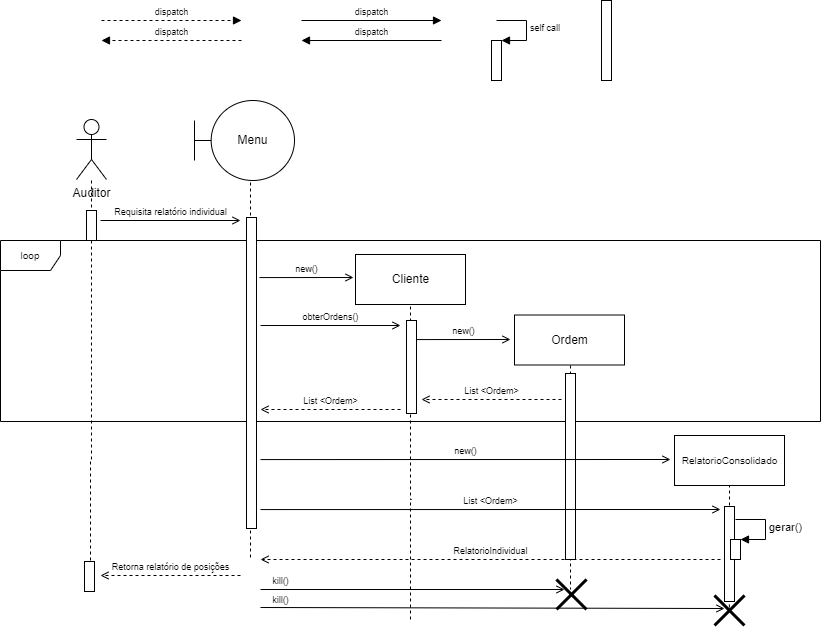

The diagram above was exported from draw.io. Its source (the exported page's mxGraphModel, read from the mxfile embedded in the PNG):
<mxGraphModel dx="748" dy="425" grid="1" gridSize="10" guides="1" tooltips="1" connect="1" arrows="1" fold="1" page="1" pageScale="1" pageWidth="827" pageHeight="1169" math="0" shadow="0">
  <root>
    <mxCell id="0" />
    <mxCell id="uargvxCBXcEdLmsPK4Fz-19" value="Frames" style="locked=1;" parent="0" />
    <mxCell id="KXFDZdW5YiYo52RpV6Pu-25" value="loop" style="shape=umlFrame;whiteSpace=wrap;html=1;fontSize=10;connectable=0;allowArrows=0;" vertex="1" parent="uargvxCBXcEdLmsPK4Fz-19">
      <mxGeometry x="30" y="260" width="820" height="181" as="geometry" />
    </mxCell>
    <mxCell id="1" value="Lifeline" style="" parent="0" />
    <mxCell id="uargvxCBXcEdLmsPK4Fz-6" style="edgeStyle=orthogonalEdgeStyle;rounded=0;orthogonalLoop=1;jettySize=auto;html=1;dashed=1;endArrow=none;endFill=0;" parent="1" edge="1">
      <mxGeometry relative="1" as="geometry">
        <mxPoint x="120" y="580" as="targetPoint" />
        <mxPoint x="121" y="200" as="sourcePoint" />
        <Array as="points">
          <mxPoint x="121" y="480" />
        </Array>
      </mxGeometry>
    </mxCell>
    <mxCell id="7DZXS5kJn3IvhMB3W_RJ-23" style="edgeStyle=orthogonalEdgeStyle;rounded=0;orthogonalLoop=1;jettySize=auto;html=1;dashed=1;endArrow=none;endFill=0;cloneable=1;anchorPointDirection=1;" parent="1" edge="1">
      <mxGeometry relative="1" as="geometry">
        <mxPoint x="440" y="639" as="targetPoint" />
        <mxPoint x="440" y="320" as="sourcePoint" />
        <Array as="points">
          <mxPoint x="441" y="519" />
          <mxPoint x="441" y="519" />
        </Array>
      </mxGeometry>
    </mxCell>
    <mxCell id="7DZXS5kJn3IvhMB3W_RJ-25" style="edgeStyle=orthogonalEdgeStyle;rounded=0;orthogonalLoop=1;jettySize=auto;html=1;dashed=1;endArrow=none;endFill=0;entryX=0.467;entryY=0.333;entryDx=0;entryDy=0;entryPerimeter=0;" parent="1" edge="1" target="o1dYhG00HiOGjG_JnIvy-10">
      <mxGeometry relative="1" as="geometry">
        <mxPoint x="600" y="472" as="targetPoint" />
        <mxPoint x="600" y="379" as="sourcePoint" />
        <Array as="points" />
      </mxGeometry>
    </mxCell>
    <mxCell id="7DZXS5kJn3IvhMB3W_RJ-26" value="Cliente" style="html=1;connectable=0;allowArrows=0;" parent="1" vertex="1">
      <mxGeometry x="385" y="274" width="110" height="50" as="geometry" />
    </mxCell>
    <mxCell id="7DZXS5kJn3IvhMB3W_RJ-28" value="Auditor" style="shape=umlActor;verticalLabelPosition=bottom;verticalAlign=top;html=1;outlineConnect=0;connectable=0;allowArrows=0;" parent="1" vertex="1">
      <mxGeometry x="106" y="139" width="30" height="60" as="geometry" />
    </mxCell>
    <mxCell id="7DZXS5kJn3IvhMB3W_RJ-29" style="edgeStyle=orthogonalEdgeStyle;rounded=0;orthogonalLoop=1;jettySize=auto;html=1;endArrow=none;endFill=0;dashed=1;" parent="1" edge="1">
      <mxGeometry relative="1" as="geometry">
        <mxPoint x="280" y="580" as="targetPoint" />
        <mxPoint x="280" y="190" as="sourcePoint" />
        <Array as="points">
          <mxPoint x="280" y="470" />
        </Array>
      </mxGeometry>
    </mxCell>
    <mxCell id="o1dYhG00HiOGjG_JnIvy-5" value="Ordem" style="html=1;connectable=0;allowArrows=0;" parent="1" vertex="1">
      <mxGeometry x="544" y="334.5" width="110" height="50" as="geometry" />
    </mxCell>
    <mxCell id="KXFDZdW5YiYo52RpV6Pu-4" style="edgeStyle=orthogonalEdgeStyle;rounded=0;orthogonalLoop=1;jettySize=auto;html=1;dashed=1;endArrow=none;endFill=0;entryX=0.495;entryY=0.523;entryDx=0;entryDy=0;entryPerimeter=0;" edge="1" parent="1" target="KXFDZdW5YiYo52RpV6Pu-12">
      <mxGeometry relative="1" as="geometry">
        <mxPoint x="759" y="609" as="targetPoint" />
        <mxPoint x="759" y="504" as="sourcePoint" />
        <Array as="points" />
      </mxGeometry>
    </mxCell>
    <mxCell id="KXFDZdW5YiYo52RpV6Pu-5" value="RelatorioConsolidado" style="html=1;connectable=0;allowArrows=0;fontSize=10;" vertex="1" parent="1">
      <mxGeometry x="704" y="455" width="110" height="50" as="geometry" />
    </mxCell>
    <mxCell id="uargvxCBXcEdLmsPK4Fz-17" value="Active" style="" parent="0" />
    <mxCell id="uargvxCBXcEdLmsPK4Fz-91" value="" style="html=1;points=[];perimeter=orthogonalPerimeter;fontSize=9;" parent="uargvxCBXcEdLmsPK4Fz-17" vertex="1">
      <mxGeometry x="631" y="20" width="10" height="80" as="geometry" />
    </mxCell>
    <mxCell id="uargvxCBXcEdLmsPK4Fz-92" value="" style="html=1;points=[];perimeter=orthogonalPerimeter;fontSize=9;" parent="uargvxCBXcEdLmsPK4Fz-17" vertex="1">
      <mxGeometry x="116" y="230" width="10" height="30" as="geometry" />
    </mxCell>
    <mxCell id="uargvxCBXcEdLmsPK4Fz-98" value="" style="html=1;points=[];perimeter=orthogonalPerimeter;fontSize=9;" parent="uargvxCBXcEdLmsPK4Fz-17" vertex="1">
      <mxGeometry x="276" y="237" width="10" height="311" as="geometry" />
    </mxCell>
    <mxCell id="KzvHdLAsrOeqwpB9lRgb-3" value="Menu" style="shape=umlBoundary;whiteSpace=wrap;html=1;" parent="uargvxCBXcEdLmsPK4Fz-17" vertex="1">
      <mxGeometry x="224" y="120" width="100" height="80" as="geometry" />
    </mxCell>
    <mxCell id="KzvHdLAsrOeqwpB9lRgb-5" value="obterOrdens()" style="html=1;verticalAlign=bottom;endArrow=open;rounded=0;fontSize=9;endFill=0;" parent="uargvxCBXcEdLmsPK4Fz-17" edge="1">
      <mxGeometry width="80" relative="1" as="geometry">
        <mxPoint x="290" y="345" as="sourcePoint" />
        <mxPoint x="430" y="345" as="targetPoint" />
        <mxPoint as="offset" />
      </mxGeometry>
    </mxCell>
    <mxCell id="KzvHdLAsrOeqwpB9lRgb-10" value="List &amp;lt;Ordem&amp;gt;" style="html=1;verticalAlign=bottom;endArrow=open;rounded=0;fontSize=9;dashed=1;endFill=0;" parent="uargvxCBXcEdLmsPK4Fz-17" edge="1">
      <mxGeometry width="80" relative="1" as="geometry">
        <mxPoint x="591" y="419" as="sourcePoint" />
        <mxPoint x="451" y="419" as="targetPoint" />
        <mxPoint as="offset" />
      </mxGeometry>
    </mxCell>
    <mxCell id="KzvHdLAsrOeqwpB9lRgb-11" value="Retorna relatório de posições" style="html=1;verticalAlign=bottom;endArrow=open;rounded=0;fontSize=9;dashed=1;endFill=0;" parent="uargvxCBXcEdLmsPK4Fz-17" edge="1">
      <mxGeometry width="80" relative="1" as="geometry">
        <mxPoint x="270" y="595" as="sourcePoint" />
        <mxPoint x="130" y="595" as="targetPoint" />
        <mxPoint as="offset" />
      </mxGeometry>
    </mxCell>
    <mxCell id="KXFDZdW5YiYo52RpV6Pu-12" value="" style="shape=umlDestroy;whiteSpace=wrap;html=1;strokeWidth=3;" vertex="1" parent="uargvxCBXcEdLmsPK4Fz-17">
      <mxGeometry x="744" y="615" width="30" height="30" as="geometry" />
    </mxCell>
    <mxCell id="KXFDZdW5YiYo52RpV6Pu-13" value="kill()" style="html=1;verticalAlign=bottom;endArrow=open;rounded=0;fontSize=9;endFill=0;" edge="1" parent="uargvxCBXcEdLmsPK4Fz-17">
      <mxGeometry x="-0.9138" y="-1" width="80" relative="1" as="geometry">
        <mxPoint x="290" y="627" as="sourcePoint" />
        <mxPoint x="754" y="628" as="targetPoint" />
        <mxPoint as="offset" />
      </mxGeometry>
    </mxCell>
    <mxCell id="KXFDZdW5YiYo52RpV6Pu-14" value="" style="html=1;points=[];perimeter=orthogonalPerimeter;fontSize=9;" vertex="1" parent="uargvxCBXcEdLmsPK4Fz-17">
      <mxGeometry x="436" y="340" width="10" height="93" as="geometry" />
    </mxCell>
    <mxCell id="KXFDZdW5YiYo52RpV6Pu-15" value="" style="html=1;points=[];perimeter=orthogonalPerimeter;fontSize=9;" vertex="1" parent="uargvxCBXcEdLmsPK4Fz-17">
      <mxGeometry x="595" y="393" width="10" height="186" as="geometry" />
    </mxCell>
    <mxCell id="KXFDZdW5YiYo52RpV6Pu-18" value="" style="html=1;points=[];perimeter=orthogonalPerimeter;fontSize=9;" vertex="1" parent="uargvxCBXcEdLmsPK4Fz-17">
      <mxGeometry x="754" y="526" width="10" height="95" as="geometry" />
    </mxCell>
    <mxCell id="KXFDZdW5YiYo52RpV6Pu-21" value="" style="html=1;points=[];perimeter=orthogonalPerimeter;" vertex="1" parent="uargvxCBXcEdLmsPK4Fz-17">
      <mxGeometry x="760" y="559" width="10" height="20" as="geometry" />
    </mxCell>
    <mxCell id="KXFDZdW5YiYo52RpV6Pu-23" value="new()" style="html=1;verticalAlign=bottom;endArrow=open;rounded=0;fontSize=9;endFill=0;" edge="1" parent="uargvxCBXcEdLmsPK4Fz-17">
      <mxGeometry width="80" relative="1" as="geometry">
        <mxPoint x="289" y="297.06999999999994" as="sourcePoint" />
        <mxPoint x="383" y="297" as="targetPoint" />
        <mxPoint as="offset" />
      </mxGeometry>
    </mxCell>
    <mxCell id="uargvxCBXcEdLmsPK4Fz-18" value="Messages" style="" parent="0" />
    <mxCell id="uargvxCBXcEdLmsPK4Fz-24" value="Requisita relatório individual" style="html=1;verticalAlign=bottom;endArrow=open;rounded=0;fontSize=9;endFill=0;" parent="uargvxCBXcEdLmsPK4Fz-18" edge="1">
      <mxGeometry width="80" relative="1" as="geometry">
        <mxPoint x="130" y="240" as="sourcePoint" />
        <mxPoint x="270" y="240" as="targetPoint" />
        <mxPoint as="offset" />
      </mxGeometry>
    </mxCell>
    <mxCell id="uargvxCBXcEdLmsPK4Fz-26" value="dispatch" style="html=1;verticalAlign=bottom;endArrow=block;rounded=0;fontSize=9;" parent="uargvxCBXcEdLmsPK4Fz-18" edge="1">
      <mxGeometry width="80" relative="1" as="geometry">
        <mxPoint x="331" y="40" as="sourcePoint" />
        <mxPoint x="471" y="40" as="targetPoint" />
        <mxPoint as="offset" />
      </mxGeometry>
    </mxCell>
    <mxCell id="uargvxCBXcEdLmsPK4Fz-27" value="dispatch" style="html=1;verticalAlign=bottom;endArrow=block;rounded=0;dashed=1;fontSize=9;" parent="uargvxCBXcEdLmsPK4Fz-18" edge="1">
      <mxGeometry width="80" relative="1" as="geometry">
        <mxPoint x="131" y="40" as="sourcePoint" />
        <mxPoint x="271" y="40" as="targetPoint" />
        <mxPoint as="offset" />
      </mxGeometry>
    </mxCell>
    <mxCell id="uargvxCBXcEdLmsPK4Fz-28" value="dispatch" style="html=1;verticalAlign=bottom;endArrow=block;rounded=0;fontSize=9;" parent="uargvxCBXcEdLmsPK4Fz-18" edge="1">
      <mxGeometry width="80" relative="1" as="geometry">
        <mxPoint x="471" y="60" as="sourcePoint" />
        <mxPoint x="331" y="60" as="targetPoint" />
        <mxPoint as="offset" />
      </mxGeometry>
    </mxCell>
    <mxCell id="uargvxCBXcEdLmsPK4Fz-29" value="dispatch" style="html=1;verticalAlign=bottom;endArrow=block;rounded=0;dashed=1;fontSize=9;" parent="uargvxCBXcEdLmsPK4Fz-18" edge="1">
      <mxGeometry width="80" relative="1" as="geometry">
        <mxPoint x="271" y="60" as="sourcePoint" />
        <mxPoint x="131" y="60" as="targetPoint" />
        <mxPoint as="offset" />
      </mxGeometry>
    </mxCell>
    <mxCell id="uargvxCBXcEdLmsPK4Fz-34" value="" style="html=1;points=[];perimeter=orthogonalPerimeter;fontSize=9;" parent="uargvxCBXcEdLmsPK4Fz-18" vertex="1">
      <mxGeometry x="521" y="60" width="10" height="40" as="geometry" />
    </mxCell>
    <mxCell id="uargvxCBXcEdLmsPK4Fz-35" value="self call" style="edgeStyle=orthogonalEdgeStyle;html=1;align=left;spacingLeft=2;endArrow=block;rounded=0;entryX=1;entryY=0;fontSize=9;" parent="uargvxCBXcEdLmsPK4Fz-18" target="uargvxCBXcEdLmsPK4Fz-34" edge="1">
      <mxGeometry relative="1" as="geometry">
        <mxPoint x="526" y="40" as="sourcePoint" />
        <Array as="points">
          <mxPoint x="556" y="40" />
        </Array>
      </mxGeometry>
    </mxCell>
    <mxCell id="o1dYhG00HiOGjG_JnIvy-6" value="new()" style="html=1;verticalAlign=bottom;endArrow=open;rounded=0;fontSize=9;endFill=0;" parent="uargvxCBXcEdLmsPK4Fz-18" edge="1">
      <mxGeometry width="80" relative="1" as="geometry">
        <mxPoint x="446" y="359.06999999999994" as="sourcePoint" />
        <mxPoint x="540" y="359" as="targetPoint" />
        <mxPoint as="offset" />
      </mxGeometry>
    </mxCell>
    <mxCell id="o1dYhG00HiOGjG_JnIvy-7" value="List &amp;lt;Ordem&amp;gt;" style="html=1;verticalAlign=bottom;endArrow=open;rounded=0;fontSize=9;dashed=1;endFill=0;" parent="uargvxCBXcEdLmsPK4Fz-18" edge="1">
      <mxGeometry width="80" relative="1" as="geometry">
        <mxPoint x="430" y="429" as="sourcePoint" />
        <mxPoint x="290" y="429" as="targetPoint" />
        <mxPoint as="offset" />
      </mxGeometry>
    </mxCell>
    <mxCell id="o1dYhG00HiOGjG_JnIvy-8" value="" style="html=1;points=[];perimeter=orthogonalPerimeter;fontSize=9;" parent="uargvxCBXcEdLmsPK4Fz-18" vertex="1">
      <mxGeometry x="114" y="581" width="10" height="30" as="geometry" />
    </mxCell>
    <mxCell id="o1dYhG00HiOGjG_JnIvy-9" value="kill()" style="html=1;verticalAlign=bottom;endArrow=open;rounded=0;fontSize=9;endFill=0;" parent="uargvxCBXcEdLmsPK4Fz-18" edge="1">
      <mxGeometry x="-0.8684" width="80" relative="1" as="geometry">
        <mxPoint x="290" y="609" as="sourcePoint" />
        <mxPoint x="594" y="609" as="targetPoint" />
        <mxPoint as="offset" />
      </mxGeometry>
    </mxCell>
    <mxCell id="o1dYhG00HiOGjG_JnIvy-10" value="" style="shape=umlDestroy;whiteSpace=wrap;html=1;strokeWidth=3;" parent="uargvxCBXcEdLmsPK4Fz-18" vertex="1">
      <mxGeometry x="586" y="599" width="30" height="30" as="geometry" />
    </mxCell>
    <mxCell id="KXFDZdW5YiYo52RpV6Pu-2" value="new()" style="html=1;verticalAlign=bottom;endArrow=open;rounded=0;fontSize=9;endFill=0;" edge="1" parent="uargvxCBXcEdLmsPK4Fz-18">
      <mxGeometry width="80" relative="1" as="geometry">
        <mxPoint x="290" y="479.06999999999994" as="sourcePoint" />
        <mxPoint x="700" y="479" as="targetPoint" />
        <mxPoint as="offset" />
      </mxGeometry>
    </mxCell>
    <mxCell id="KXFDZdW5YiYo52RpV6Pu-16" value="List &amp;lt;Ordem&amp;gt;" style="html=1;verticalAlign=bottom;endArrow=open;rounded=0;fontSize=9;endFill=0;" edge="1" parent="uargvxCBXcEdLmsPK4Fz-18">
      <mxGeometry width="80" relative="1" as="geometry">
        <mxPoint x="290" y="529.0699999999999" as="sourcePoint" />
        <mxPoint x="750" y="528.9999999999999" as="targetPoint" />
        <mxPoint as="offset" />
      </mxGeometry>
    </mxCell>
    <mxCell id="KXFDZdW5YiYo52RpV6Pu-17" value="RelatorioIndividual" style="html=1;verticalAlign=bottom;endArrow=open;rounded=0;fontSize=9;dashed=1;endFill=0;" edge="1" parent="uargvxCBXcEdLmsPK4Fz-18">
      <mxGeometry width="80" relative="1" as="geometry">
        <mxPoint x="750" y="578.9999999999999" as="sourcePoint" />
        <mxPoint x="290" y="578.9999999999999" as="targetPoint" />
        <mxPoint as="offset" />
      </mxGeometry>
    </mxCell>
    <mxCell id="KXFDZdW5YiYo52RpV6Pu-20" value="gerar()" style="edgeStyle=orthogonalEdgeStyle;html=1;align=left;spacingLeft=2;endArrow=block;rounded=0;entryX=1;entryY=0;" edge="1" parent="uargvxCBXcEdLmsPK4Fz-18">
      <mxGeometry relative="1" as="geometry">
        <mxPoint x="765" y="538.9999999999999" as="sourcePoint" />
        <Array as="points">
          <mxPoint x="795" y="539" />
        </Array>
        <mxPoint x="770" y="558.9999999999999" as="targetPoint" />
      </mxGeometry>
    </mxCell>
  </root>
</mxGraphModel>